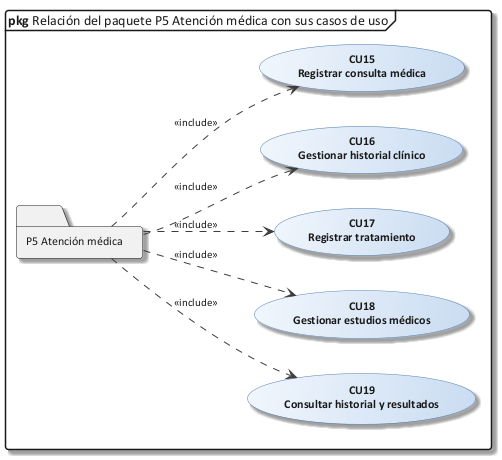

The diagram above was rendered by PlantUML. Its source (embedded in the PNG):
@startuml 26_rel_p5
!include C:/Users/Sergio Estaca Paco/Desktop/HeadSalud/Docs/diagramas/estilo_ea.iuml
mainframe **pkg** Relación del paquete P5 Atención médica con sus casos de uso
left to right direction
folder "P5 Atención médica" as PK
usecase "CU15\nRegistrar consulta médica" as CU15
PK ..> CU15 : <<include>>
usecase "CU16\nGestionar historial clínico" as CU16
PK ..> CU16 : <<include>>
usecase "CU17\nRegistrar tratamiento" as CU17
PK ..> CU17 : <<include>>
usecase "CU18\nGestionar estudios médicos" as CU18
PK ..> CU18 : <<include>>
usecase "CU19\nConsultar historial y resultados" as CU19
PK ..> CU19 : <<include>>
@enduml